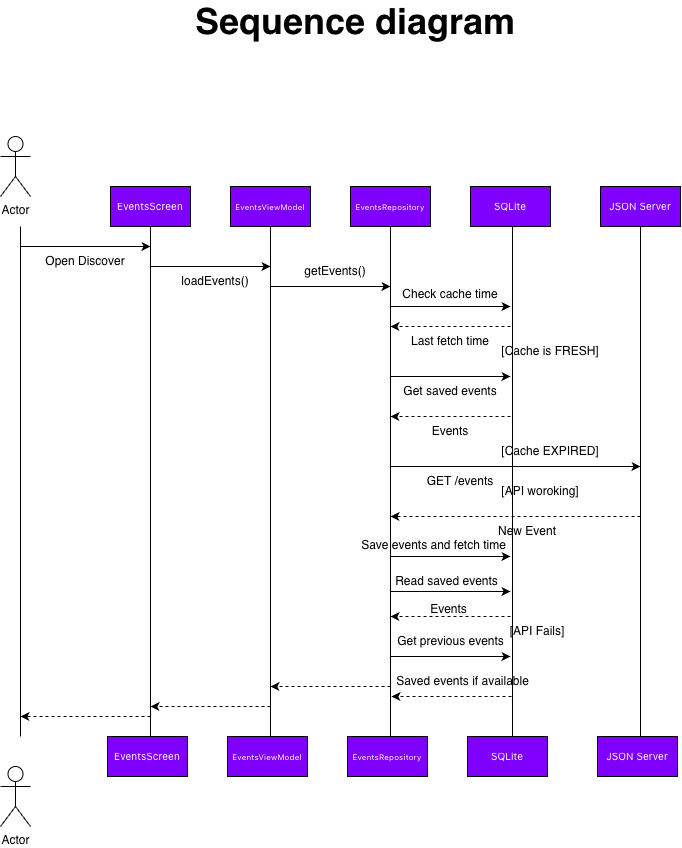

The diagram above was exported from draw.io. Its source (the exported page's mxGraphModel, read from the mxfile embedded in the PNG):
<mxGraphModel dx="500" dy="325" grid="1" gridSize="10" guides="1" tooltips="1" connect="1" arrows="1" fold="1" page="1" pageScale="1" pageWidth="850" pageHeight="1100" math="0" shadow="0">
  <root>
    <mxCell id="0" />
    <mxCell id="1" parent="0" />
    <mxCell id="YxbKJbTI8acnTOa7dux3-3" parent="1" style="text;html=1;whiteSpace=wrap;strokeColor=none;fillColor=none;align=center;verticalAlign=middle;rounded=0;" value="&lt;font style=&quot;&quot;&gt;&lt;span style=&quot;font-size: 36px;&quot;&gt;&lt;b&gt;Sequence diagram&lt;/b&gt;&lt;/span&gt;&lt;/font&gt;" vertex="1">
      <mxGeometry height="30" width="440" x="205" y="100" as="geometry" />
    </mxCell>
    <mxCell id="YxbKJbTI8acnTOa7dux3-5" edge="1" parent="1" style="endArrow=none;html=1;rounded=0;defaultLabelBackgroundColor=page;labelPadding=0 4;" value="">
      <mxGeometry height="50" relative="1" width="50" as="geometry">
        <mxPoint x="90" y="830" as="sourcePoint" />
        <mxPoint x="90" y="320" as="targetPoint" />
      </mxGeometry>
    </mxCell>
    <mxCell id="YxbKJbTI8acnTOa7dux3-6" parent="1" style="shape=umlActor;verticalLabelPosition=bottom;verticalAlign=top;html=1;outlineConnect=0;labelPerimeter=1;" value="Actor" vertex="1">
      <mxGeometry height="60" width="30" x="70" y="230" as="geometry" />
    </mxCell>
    <mxCell id="YxbKJbTI8acnTOa7dux3-7" parent="1" style="shape=umlActor;verticalLabelPosition=bottom;verticalAlign=top;html=1;outlineConnect=0;labelPerimeter=1;" value="Actor" vertex="1">
      <mxGeometry height="60" width="30" x="70" y="860" as="geometry" />
    </mxCell>
    <mxCell id="YxbKJbTI8acnTOa7dux3-9" edge="1" parent="1" style="endArrow=classic;html=1;rounded=0;defaultLabelBackgroundColor=page;labelPadding=0 4;" value="">
      <mxGeometry height="50" relative="1" width="50" as="geometry">
        <mxPoint x="90" y="340" as="sourcePoint" />
        <mxPoint x="220" y="340" as="targetPoint" />
      </mxGeometry>
    </mxCell>
    <mxCell id="YxbKJbTI8acnTOa7dux3-10" edge="1" parent="1" style="endArrow=none;html=1;rounded=0;defaultLabelBackgroundColor=page;labelPadding=0 4;" value="">
      <mxGeometry height="50" relative="1" width="50" as="geometry">
        <mxPoint x="220" y="830" as="sourcePoint" />
        <mxPoint x="220" y="320" as="targetPoint" />
      </mxGeometry>
    </mxCell>
    <mxCell id="YxbKJbTI8acnTOa7dux3-11" edge="1" parent="1" style="endArrow=none;html=1;rounded=0;defaultLabelBackgroundColor=page;labelPadding=0 4;" value="">
      <mxGeometry height="50" relative="1" width="50" as="geometry">
        <mxPoint x="340" y="830" as="sourcePoint" />
        <mxPoint x="340" y="320" as="targetPoint" />
      </mxGeometry>
    </mxCell>
    <mxCell id="YxbKJbTI8acnTOa7dux3-12" edge="1" parent="1" style="endArrow=none;html=1;rounded=0;defaultLabelBackgroundColor=page;labelPadding=0 4;" value="">
      <mxGeometry height="50" relative="1" width="50" as="geometry">
        <mxPoint x="460" y="830" as="sourcePoint" />
        <mxPoint x="460" y="320" as="targetPoint" />
      </mxGeometry>
    </mxCell>
    <mxCell id="YxbKJbTI8acnTOa7dux3-13" edge="1" parent="1" style="endArrow=none;html=1;rounded=0;defaultLabelBackgroundColor=page;labelPadding=0 4;" value="">
      <mxGeometry height="50" relative="1" width="50" as="geometry">
        <mxPoint x="582" y="840" as="sourcePoint" />
        <mxPoint x="582" y="320" as="targetPoint" />
      </mxGeometry>
    </mxCell>
    <mxCell id="YxbKJbTI8acnTOa7dux3-14" edge="1" parent="1" style="endArrow=none;html=1;rounded=0;defaultLabelBackgroundColor=page;labelPadding=0 4;" value="">
      <mxGeometry height="50" relative="1" width="50" as="geometry">
        <mxPoint x="710" y="840" as="sourcePoint" />
        <mxPoint x="710" y="320" as="targetPoint" />
      </mxGeometry>
    </mxCell>
    <mxCell id="YxbKJbTI8acnTOa7dux3-16" edge="1" parent="1" style="endArrow=classic;html=1;rounded=0;defaultLabelBackgroundColor=page;labelPadding=0 4;" value="">
      <mxGeometry height="50" relative="1" width="50" as="geometry">
        <mxPoint x="220" y="360" as="sourcePoint" />
        <mxPoint x="340" y="360" as="targetPoint" />
      </mxGeometry>
    </mxCell>
    <mxCell id="YxbKJbTI8acnTOa7dux3-17" edge="1" parent="1" style="endArrow=classic;html=1;rounded=0;defaultLabelBackgroundColor=page;labelPadding=0 4;" value="">
      <mxGeometry height="50" relative="1" width="50" as="geometry">
        <mxPoint x="340" y="380" as="sourcePoint" />
        <mxPoint x="460" y="380" as="targetPoint" />
      </mxGeometry>
    </mxCell>
    <mxCell id="YxbKJbTI8acnTOa7dux3-18" edge="1" parent="1" style="endArrow=classic;html=1;rounded=0;defaultLabelBackgroundColor=page;labelPadding=0 4;" value="">
      <mxGeometry height="50" relative="1" width="50" as="geometry">
        <mxPoint x="460" y="400" as="sourcePoint" />
        <mxPoint x="580" y="400" as="targetPoint" />
      </mxGeometry>
    </mxCell>
    <mxCell id="YxbKJbTI8acnTOa7dux3-19" edge="1" parent="1" style="endArrow=classic;html=1;rounded=0;defaultLabelBackgroundColor=page;labelPadding=0 4;exitX=0;exitY=1;exitDx=0;exitDy=0;" value="">
      <mxGeometry height="50" relative="1" width="50" as="geometry">
        <mxPoint x="460" y="560" as="sourcePoint" />
        <mxPoint x="710" y="560" as="targetPoint" />
      </mxGeometry>
    </mxCell>
    <mxCell id="YxbKJbTI8acnTOa7dux3-20" edge="1" parent="1" style="endArrow=classic;html=1;rounded=0;defaultLabelBackgroundColor=page;labelPadding=0 4;flowAnimation=0;startArrow=none;startFill=0;dashed=1;" value="">
      <mxGeometry height="50" relative="1" width="50" as="geometry">
        <mxPoint x="220" y="810" as="sourcePoint" />
        <mxPoint x="90" y="810" as="targetPoint" />
      </mxGeometry>
    </mxCell>
    <mxCell id="YxbKJbTI8acnTOa7dux3-21" edge="1" parent="1" style="endArrow=classic;html=1;rounded=0;defaultLabelBackgroundColor=page;labelPadding=0 4;flowAnimation=0;startArrow=none;startFill=0;dashed=1;" value="">
      <mxGeometry height="50" relative="1" width="50" as="geometry">
        <mxPoint x="340" y="800" as="sourcePoint" />
        <mxPoint x="220" y="800" as="targetPoint" />
      </mxGeometry>
    </mxCell>
    <mxCell id="YxbKJbTI8acnTOa7dux3-22" edge="1" parent="1" style="endArrow=classic;html=1;rounded=0;defaultLabelBackgroundColor=page;labelPadding=0 4;flowAnimation=0;startArrow=none;startFill=0;dashed=1;" value="">
      <mxGeometry height="50" relative="1" width="50" as="geometry">
        <mxPoint x="460" y="780" as="sourcePoint" />
        <mxPoint x="340" y="780" as="targetPoint" />
      </mxGeometry>
    </mxCell>
    <mxCell id="YxbKJbTI8acnTOa7dux3-23" edge="1" parent="1" style="endArrow=classic;html=1;rounded=0;defaultLabelBackgroundColor=page;labelPadding=0 4;flowAnimation=0;startArrow=none;startFill=0;dashed=1;" value="">
      <mxGeometry height="50" relative="1" width="50" as="geometry">
        <mxPoint x="580" y="710" as="sourcePoint" />
        <mxPoint x="460" y="710" as="targetPoint" />
      </mxGeometry>
    </mxCell>
    <mxCell id="YxbKJbTI8acnTOa7dux3-24" edge="1" parent="1" style="endArrow=classic;html=1;rounded=0;defaultLabelBackgroundColor=page;labelPadding=0 4;flowAnimation=0;startArrow=none;startFill=0;dashed=1;" value="">
      <mxGeometry height="50" relative="1" width="50" as="geometry">
        <mxPoint x="581" y="790" as="sourcePoint" />
        <mxPoint x="461" y="790" as="targetPoint" />
      </mxGeometry>
    </mxCell>
    <mxCell id="YxbKJbTI8acnTOa7dux3-25" edge="1" parent="1" style="endArrow=classic;html=1;rounded=0;defaultLabelBackgroundColor=page;labelPadding=0 4;flowAnimation=0;startArrow=none;startFill=0;dashed=1;" value="">
      <mxGeometry height="50" relative="1" width="50" as="geometry">
        <mxPoint x="580" y="510" as="sourcePoint" />
        <mxPoint x="460" y="510" as="targetPoint" />
      </mxGeometry>
    </mxCell>
    <mxCell id="YxbKJbTI8acnTOa7dux3-26" edge="1" parent="1" style="endArrow=classic;html=1;rounded=0;defaultLabelBackgroundColor=page;labelPadding=0 4;flowAnimation=0;startArrow=none;startFill=0;dashed=1;" value="">
      <mxGeometry height="50" relative="1" width="50" as="geometry">
        <mxPoint x="580" y="420" as="sourcePoint" />
        <mxPoint x="460" y="420" as="targetPoint" />
      </mxGeometry>
    </mxCell>
    <mxCell id="YxbKJbTI8acnTOa7dux3-27" edge="1" parent="1" style="endArrow=classic;html=1;rounded=0;defaultLabelBackgroundColor=page;labelPadding=0 4;flowAnimation=0;startArrow=none;startFill=0;dashed=1;" value="">
      <mxGeometry height="50" relative="1" width="50" as="geometry">
        <mxPoint x="710" y="610" as="sourcePoint" />
        <mxPoint x="460" y="610" as="targetPoint" />
      </mxGeometry>
    </mxCell>
    <mxCell id="YxbKJbTI8acnTOa7dux3-30" parent="1" style="rounded=0;whiteSpace=wrap;html=1;fillColor=light-dark(#7f00ff, #ededed);" value="&lt;div style=&quot;text-align: start;&quot;&gt;&lt;span style=&quot;background-color: transparent; caret-color: rgb(13, 13, 13); text-wrap-mode: nowrap;&quot;&gt;&lt;font color=&quot;#ffffff&quot; face=&quot;-apple-system-body, ui-sans-serif, -apple-system, system-ui, Segoe UI, Helvetica, Apple Color Emoji, Arial, sans-serif, Segoe UI Emoji, Segoe UI Symbol&quot; style=&quot;font-size: 8px;&quot;&gt;EventsRepository&lt;/font&gt;&lt;/span&gt;&lt;/div&gt;" vertex="1">
      <mxGeometry height="40" width="80" x="420" y="280" as="geometry" />
    </mxCell>
    <mxCell id="YxbKJbTI8acnTOa7dux3-31" parent="1" style="rounded=0;whiteSpace=wrap;html=1;fillColor=light-dark(#7f00ff, #ededed);" value="&lt;div style=&quot;text-align: start;&quot;&gt;&lt;span style=&quot;background-color: transparent; caret-color: rgb(13, 13, 13); text-wrap-mode: nowrap;&quot;&gt;&lt;font color=&quot;#ffffff&quot; face=&quot;-apple-system-body, ui-sans-serif, -apple-system, system-ui, Segoe UI, Helvetica, Apple Color Emoji, Arial, sans-serif, Segoe UI Emoji, Segoe UI Symbol&quot; style=&quot;font-size: 8px;&quot;&gt;EventsViewModel&lt;/font&gt;&lt;/span&gt;&lt;/div&gt;" vertex="1">
      <mxGeometry height="40" width="80" x="300" y="280" as="geometry" />
    </mxCell>
    <mxCell id="YxbKJbTI8acnTOa7dux3-32" parent="1" style="rounded=0;whiteSpace=wrap;html=1;fillColor=light-dark(#7f00ff, #ededed);fontColor=light-dark(#ffffff, #e2e2e2);" value="&lt;span style=&quot;font-family: -apple-system-body, ui-sans-serif, -apple-system, system-ui, &amp;quot;Segoe UI&amp;quot;, Helvetica, &amp;quot;Apple Color Emoji&amp;quot;, Arial, sans-serif, &amp;quot;Segoe UI Emoji&amp;quot;, &amp;quot;Segoe UI Symbol&amp;quot;; text-align: start; caret-color: rgb(13, 13, 13); white-space: nowrap;&quot;&gt;&lt;font style=&quot;font-size: 10px;&quot;&gt;EventsScreen&lt;/font&gt;&lt;/span&gt;" vertex="1">
      <mxGeometry height="40" width="80" x="180" y="280" as="geometry" />
    </mxCell>
    <mxCell id="YxbKJbTI8acnTOa7dux3-33" parent="1" style="rounded=0;whiteSpace=wrap;html=1;fillColor=light-dark(#7f00ff, #ededed);" value="&lt;div style=&quot;text-align: start;&quot;&gt;&lt;span style=&quot;background-color: transparent; font-size: 10px; caret-color: rgb(13, 13, 13); text-wrap-mode: nowrap;&quot;&gt;&lt;font color=&quot;#ffffff&quot; face=&quot;-apple-system-body, ui-sans-serif, -apple-system, system-ui, Segoe UI, Helvetica, Apple Color Emoji, Arial, sans-serif, Segoe UI Emoji, Segoe UI Symbol&quot;&gt;SQLite&lt;/font&gt;&lt;/span&gt;&lt;/div&gt;" vertex="1">
      <mxGeometry height="40" width="80" x="540" y="280" as="geometry" />
    </mxCell>
    <mxCell id="YxbKJbTI8acnTOa7dux3-34" parent="1" style="rounded=0;whiteSpace=wrap;html=1;fillColor=light-dark(#7f00ff, #ededed);" value="&lt;div style=&quot;text-align: start;&quot;&gt;&lt;font color=&quot;#ffffff&quot; face=&quot;-apple-system-body, ui-sans-serif, -apple-system, system-ui, Segoe UI, Helvetica, Apple Color Emoji, Arial, sans-serif, Segoe UI Emoji, Segoe UI Symbol&quot;&gt;&lt;span style=&quot;font-size: 10px; caret-color: rgb(13, 13, 13); text-wrap-mode: nowrap;&quot;&gt;JSON Server&lt;/span&gt;&lt;/font&gt;&lt;/div&gt;" vertex="1">
      <mxGeometry height="40" width="80" x="670" y="280" as="geometry" />
    </mxCell>
    <mxCell id="YxbKJbTI8acnTOa7dux3-35" parent="1" style="rounded=0;whiteSpace=wrap;html=1;fillColor=light-dark(#7f00ff, #ededed);" value="&lt;div style=&quot;text-align: start;&quot;&gt;&lt;span style=&quot;background-color: transparent; caret-color: rgb(13, 13, 13); text-wrap-mode: nowrap;&quot;&gt;&lt;font color=&quot;#ffffff&quot; face=&quot;-apple-system-body, ui-sans-serif, -apple-system, system-ui, Segoe UI, Helvetica, Apple Color Emoji, Arial, sans-serif, Segoe UI Emoji, Segoe UI Symbol&quot; style=&quot;font-size: 8px;&quot;&gt;EventsRepository&lt;/font&gt;&lt;/span&gt;&lt;/div&gt;" vertex="1">
      <mxGeometry height="40" width="80" x="417" y="830" as="geometry" />
    </mxCell>
    <mxCell id="YxbKJbTI8acnTOa7dux3-36" parent="1" style="rounded=0;whiteSpace=wrap;html=1;fillColor=light-dark(#7f00ff, #ededed);" value="&lt;div style=&quot;text-align: start;&quot;&gt;&lt;span style=&quot;background-color: transparent; caret-color: rgb(13, 13, 13); text-wrap-mode: nowrap;&quot;&gt;&lt;font color=&quot;#ffffff&quot; face=&quot;-apple-system-body, ui-sans-serif, -apple-system, system-ui, Segoe UI, Helvetica, Apple Color Emoji, Arial, sans-serif, Segoe UI Emoji, Segoe UI Symbol&quot; style=&quot;font-size: 8px;&quot;&gt;EventsViewModel&lt;/font&gt;&lt;/span&gt;&lt;/div&gt;" vertex="1">
      <mxGeometry height="40" width="80" x="297" y="830" as="geometry" />
    </mxCell>
    <mxCell id="YxbKJbTI8acnTOa7dux3-37" parent="1" style="rounded=0;whiteSpace=wrap;html=1;fillColor=light-dark(#7f00ff, #ededed);fontColor=light-dark(#ffffff, #e2e2e2);" value="&lt;span style=&quot;font-family: -apple-system-body, ui-sans-serif, -apple-system, system-ui, &amp;quot;Segoe UI&amp;quot;, Helvetica, &amp;quot;Apple Color Emoji&amp;quot;, Arial, sans-serif, &amp;quot;Segoe UI Emoji&amp;quot;, &amp;quot;Segoe UI Symbol&amp;quot;; text-align: start; caret-color: rgb(13, 13, 13); white-space: nowrap;&quot;&gt;&lt;font style=&quot;font-size: 10px;&quot;&gt;EventsScreen&lt;/font&gt;&lt;/span&gt;" vertex="1">
      <mxGeometry height="40" width="80" x="177" y="830" as="geometry" />
    </mxCell>
    <mxCell id="YxbKJbTI8acnTOa7dux3-38" parent="1" style="rounded=0;whiteSpace=wrap;html=1;fillColor=light-dark(#7f00ff, #ededed);" value="&lt;div style=&quot;text-align: start;&quot;&gt;&lt;span style=&quot;background-color: transparent; font-size: 10px; caret-color: rgb(13, 13, 13); text-wrap-mode: nowrap;&quot;&gt;&lt;font color=&quot;#ffffff&quot; face=&quot;-apple-system-body, ui-sans-serif, -apple-system, system-ui, Segoe UI, Helvetica, Apple Color Emoji, Arial, sans-serif, Segoe UI Emoji, Segoe UI Symbol&quot;&gt;SQLite&lt;/font&gt;&lt;/span&gt;&lt;/div&gt;" vertex="1">
      <mxGeometry height="40" width="80" x="537" y="830" as="geometry" />
    </mxCell>
    <mxCell id="YxbKJbTI8acnTOa7dux3-39" parent="1" style="rounded=0;whiteSpace=wrap;html=1;fillColor=light-dark(#7f00ff, #ededed);" value="&lt;div style=&quot;text-align: start;&quot;&gt;&lt;font color=&quot;#ffffff&quot; face=&quot;-apple-system-body, ui-sans-serif, -apple-system, system-ui, Segoe UI, Helvetica, Apple Color Emoji, Arial, sans-serif, Segoe UI Emoji, Segoe UI Symbol&quot;&gt;&lt;span style=&quot;font-size: 10px; caret-color: rgb(13, 13, 13); text-wrap-mode: nowrap;&quot;&gt;JSON Server&lt;/span&gt;&lt;/font&gt;&lt;/div&gt;" vertex="1">
      <mxGeometry height="40" width="80" x="667" y="830" as="geometry" />
    </mxCell>
    <mxCell id="YxbKJbTI8acnTOa7dux3-41" parent="1" style="text;html=1;whiteSpace=wrap;strokeColor=none;fillColor=none;align=center;verticalAlign=middle;rounded=0;" value="&lt;div&gt;Open Discover&lt;/div&gt;" vertex="1">
      <mxGeometry height="30" width="90" x="110" y="340" as="geometry" />
    </mxCell>
    <mxCell id="YxbKJbTI8acnTOa7dux3-43" parent="1" style="text;html=1;whiteSpace=wrap;strokeColor=none;fillColor=none;align=center;verticalAlign=middle;rounded=0;" value="&lt;div&gt;&lt;div&gt;loadEvents()&lt;/div&gt;&lt;/div&gt;" vertex="1">
      <mxGeometry height="30" width="90" x="240" y="360" as="geometry" />
    </mxCell>
    <mxCell id="YxbKJbTI8acnTOa7dux3-44" parent="1" style="text;html=1;whiteSpace=wrap;strokeColor=none;fillColor=none;align=center;verticalAlign=middle;rounded=0;" value="&lt;div&gt;getEvents()&lt;/div&gt;" vertex="1">
      <mxGeometry height="30" width="90" x="360" y="350" as="geometry" />
    </mxCell>
    <mxCell id="YxbKJbTI8acnTOa7dux3-46" parent="1" style="text;html=1;whiteSpace=wrap;strokeColor=none;fillColor=none;align=center;verticalAlign=middle;rounded=0;" value="&lt;div&gt;Check cache time&lt;/div&gt;&lt;div&gt;&lt;br&gt;&lt;/div&gt;" vertex="1">
      <mxGeometry height="30" width="120" x="460" y="380" as="geometry" />
    </mxCell>
    <mxCell id="YxbKJbTI8acnTOa7dux3-47" parent="1" style="text;html=1;whiteSpace=wrap;strokeColor=none;fillColor=none;align=center;verticalAlign=middle;rounded=0;" value="&lt;div&gt;&lt;div&gt;Last fetch time&lt;/div&gt;&lt;/div&gt;" vertex="1">
      <mxGeometry height="30" width="120" x="460" y="420" as="geometry" />
    </mxCell>
    <mxCell id="YxbKJbTI8acnTOa7dux3-48" parent="1" style="text;html=1;whiteSpace=wrap;strokeColor=none;fillColor=none;align=center;verticalAlign=middle;rounded=0;" value="&lt;div&gt;Get saved events&lt;/div&gt;" vertex="1">
      <mxGeometry height="30" width="120" x="460" y="470" as="geometry" />
    </mxCell>
    <mxCell id="YxbKJbTI8acnTOa7dux3-52" edge="1" parent="1" style="endArrow=classic;html=1;rounded=0;defaultLabelBackgroundColor=page;labelPadding=0 4;" value="">
      <mxGeometry height="50" relative="1" width="50" as="geometry">
        <mxPoint x="460" y="470" as="sourcePoint" />
        <mxPoint x="580" y="470" as="targetPoint" />
      </mxGeometry>
    </mxCell>
    <mxCell id="YxbKJbTI8acnTOa7dux3-54" parent="1" style="text;html=1;whiteSpace=wrap;strokeColor=none;fillColor=none;align=center;verticalAlign=middle;rounded=0;" value="&lt;div&gt;Events&lt;/div&gt;" vertex="1">
      <mxGeometry height="30" width="120" x="460" y="510" as="geometry" />
    </mxCell>
    <mxCell id="YxbKJbTI8acnTOa7dux3-55" parent="1" style="text;html=1;whiteSpace=wrap;strokeColor=none;fillColor=none;align=center;verticalAlign=middle;rounded=0;" value="&lt;div&gt;GET /events&lt;/div&gt;" vertex="1">
      <mxGeometry height="30" width="120" x="470" y="560" as="geometry" />
    </mxCell>
    <mxCell id="YxbKJbTI8acnTOa7dux3-56" parent="1" style="text;html=1;whiteSpace=wrap;strokeColor=none;fillColor=none;align=center;verticalAlign=middle;rounded=0;" value="&lt;div&gt;New Event&lt;/div&gt;" vertex="1">
      <mxGeometry height="30" width="120" x="537" y="610" as="geometry" />
    </mxCell>
    <mxCell id="YxbKJbTI8acnTOa7dux3-57" edge="1" parent="1" style="endArrow=classic;html=1;rounded=0;defaultLabelBackgroundColor=page;labelPadding=0 4;" value="">
      <mxGeometry height="50" relative="1" width="50" as="geometry">
        <mxPoint x="460" y="650" as="sourcePoint" />
        <mxPoint x="580" y="650" as="targetPoint" />
      </mxGeometry>
    </mxCell>
    <mxCell id="YxbKJbTI8acnTOa7dux3-59" parent="1" style="text;html=1;whiteSpace=wrap;strokeColor=none;fillColor=none;align=center;verticalAlign=middle;rounded=0;" value="&lt;div&gt;Save events and fetch time&lt;/div&gt;" vertex="1">
      <mxGeometry height="30" width="165" x="421" y="624" as="geometry" />
    </mxCell>
    <mxCell id="YxbKJbTI8acnTOa7dux3-61" parent="1" style="text;html=1;whiteSpace=wrap;strokeColor=none;fillColor=none;align=center;verticalAlign=middle;rounded=0;" value="&lt;div&gt;&lt;div&gt;Read saved events&lt;/div&gt;&lt;/div&gt;" vertex="1">
      <mxGeometry height="30" width="165" x="433.5" y="660" as="geometry" />
    </mxCell>
    <mxCell id="YxbKJbTI8acnTOa7dux3-63" edge="1" parent="1" style="endArrow=classic;html=1;rounded=0;defaultLabelBackgroundColor=page;labelPadding=0 4;" value="">
      <mxGeometry height="50" relative="1" width="50" as="geometry">
        <mxPoint x="460" y="685" as="sourcePoint" />
        <mxPoint x="580" y="685" as="targetPoint" />
      </mxGeometry>
    </mxCell>
    <mxCell id="YxbKJbTI8acnTOa7dux3-64" parent="1" style="text;html=1;whiteSpace=wrap;strokeColor=none;fillColor=none;align=center;verticalAlign=middle;rounded=0;" value="&lt;div&gt;&lt;div&gt;Events&lt;/div&gt;&lt;/div&gt;" vertex="1">
      <mxGeometry height="30" width="165" x="435.5" y="688" as="geometry" />
    </mxCell>
    <mxCell id="YxbKJbTI8acnTOa7dux3-65" edge="1" parent="1" style="endArrow=classic;html=1;rounded=0;defaultLabelBackgroundColor=page;labelPadding=0 4;" value="">
      <mxGeometry height="50" relative="1" width="50" as="geometry">
        <mxPoint x="460" y="750" as="sourcePoint" />
        <mxPoint x="580" y="750" as="targetPoint" />
      </mxGeometry>
    </mxCell>
    <mxCell id="YxbKJbTI8acnTOa7dux3-66" parent="1" style="text;html=1;whiteSpace=wrap;strokeColor=none;fillColor=none;align=center;verticalAlign=middle;rounded=0;" value="&lt;div&gt;Get previous events&lt;/div&gt;" vertex="1">
      <mxGeometry height="30" width="165" x="437.5" y="720" as="geometry" />
    </mxCell>
    <mxCell id="YxbKJbTI8acnTOa7dux3-67" parent="1" style="text;html=1;whiteSpace=wrap;strokeColor=none;fillColor=none;align=center;verticalAlign=middle;rounded=0;" value="&lt;div&gt;Saved events if available&lt;/div&gt;" vertex="1">
      <mxGeometry height="30" width="165" x="450" y="760" as="geometry" />
    </mxCell>
    <mxCell id="YxbKJbTI8acnTOa7dux3-71" parent="1" style="text;html=1;whiteSpace=wrap;strokeColor=none;fillColor=none;align=center;verticalAlign=middle;rounded=0;" value="&lt;div&gt;[Cache is FR&lt;span style=&quot;background-color: transparent; color: light-dark(#000000, var(--ge-light-color, #ffffff));&quot;&gt;ESH]&lt;/span&gt;&lt;/div&gt;" vertex="1">
      <mxGeometry height="30" width="120" x="560" y="430" as="geometry" />
    </mxCell>
    <mxCell id="YxbKJbTI8acnTOa7dux3-72" parent="1" style="text;html=1;whiteSpace=wrap;strokeColor=none;fillColor=none;align=center;verticalAlign=middle;rounded=0;" value="&lt;div&gt;[Cache EXPIRED&lt;span style=&quot;background-color: transparent; color: light-dark(#000000, var(--ge-light-color, #ffffff));&quot;&gt;]&lt;/span&gt;&lt;/div&gt;" vertex="1">
      <mxGeometry height="30" width="120" x="560" y="530" as="geometry" />
    </mxCell>
    <mxCell id="YxbKJbTI8acnTOa7dux3-73" parent="1" style="text;html=1;whiteSpace=wrap;strokeColor=none;fillColor=none;align=center;verticalAlign=middle;rounded=0;" value="&lt;div&gt;[API woroking&lt;span style=&quot;background-color: transparent; color: light-dark(#000000, var(--ge-light-color, #ffffff));&quot;&gt;]&lt;/span&gt;&lt;/div&gt;" vertex="1">
      <mxGeometry height="30" width="120" x="550" y="570" as="geometry" />
    </mxCell>
    <mxCell id="YxbKJbTI8acnTOa7dux3-74" parent="1" style="text;html=1;whiteSpace=wrap;strokeColor=none;fillColor=none;align=center;verticalAlign=middle;rounded=0;" value="&lt;div&gt;[API Fails&lt;span style=&quot;background-color: transparent; color: light-dark(#000000, var(--ge-light-color, #ffffff));&quot;&gt;]&lt;/span&gt;&lt;/div&gt;" vertex="1">
      <mxGeometry height="30" width="120" x="547" y="710" as="geometry" />
    </mxCell>
  </root>
</mxGraphModel>